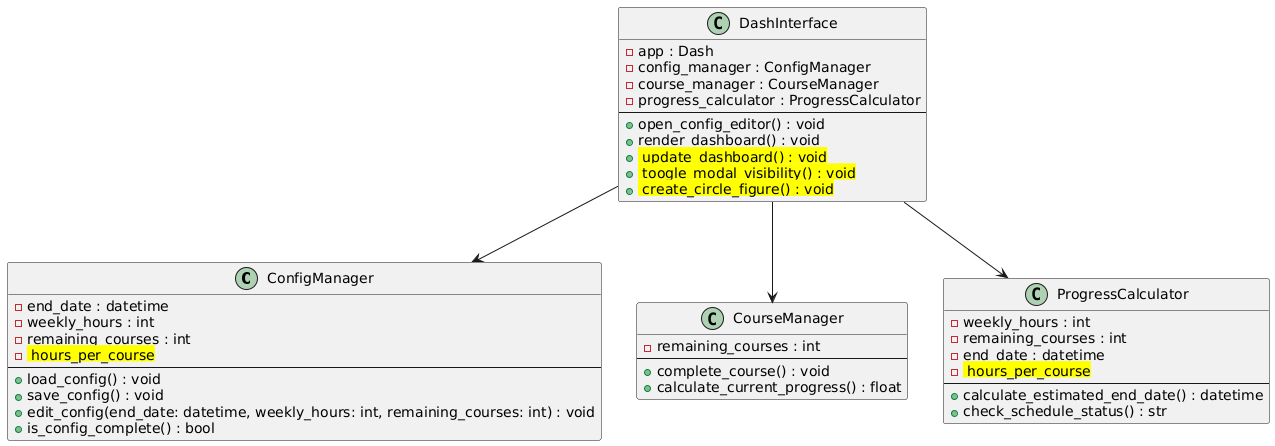

The diagram above was rendered by PlantUML. Its source (embedded in the PNG):
@startuml
class ConfigManager {
  - end_date : datetime
  - weekly_hours : int
  - remaining_courses : int
  - <back:yellow> hours_per_course
  --
  + load_config() : void
  + save_config() : void
  + edit_config(end_date: datetime, weekly_hours: int, remaining_courses: int) : void
  + is_config_complete() : bool
}

class CourseManager {
  - remaining_courses : int
  --
  + complete_course() : void
  + calculate_current_progress() : float
}

class ProgressCalculator {
  - weekly_hours : int
  - remaining_courses : int
  - end_date : datetime
  - <back:yellow> hours_per_course
  --
  + calculate_estimated_end_date() : datetime
  + check_schedule_status() : str
}

class DashInterface {
  - app : Dash
  - config_manager : ConfigManager
  - course_manager : CourseManager
  - progress_calculator : ProgressCalculator
  --
  + open_config_editor() : void
  + render_dashboard() : void
  + <back:yellow> update_dashboard() : void
  + <back:yellow> toogle_modal_visibility() : void
  + <back:yellow> create_circle_figure() : void
}

DashInterface --> ConfigManager
DashInterface --> CourseManager
DashInterface --> ProgressCalculator
@enduml